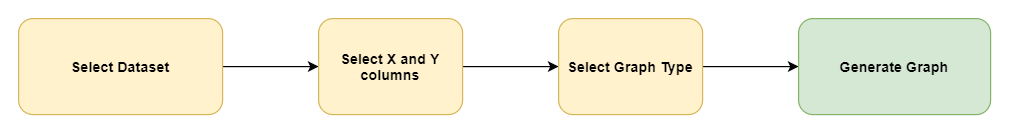

The diagram above was exported from draw.io. Its source (the exported page's mxGraphModel, read from the mxfile embedded in the PNG):
<mxGraphModel dx="1936" dy="966" grid="1" gridSize="10" guides="1" tooltips="1" connect="1" arrows="1" fold="1" page="1" pageScale="1" pageWidth="850" pageHeight="1100" math="0" shadow="0">
  <root>
    <mxCell id="0" />
    <mxCell id="1" parent="0" />
    <mxCell id="2" style="edgeStyle=orthogonalEdgeStyle;rounded=0;orthogonalLoop=1;jettySize=auto;html=1;exitX=1;exitY=0.5;exitDx=0;exitDy=0;entryX=0;entryY=0.5;entryDx=0;entryDy=0;" edge="1" source="3" target="5" parent="1">
      <mxGeometry relative="1" as="geometry" />
    </mxCell>
    <mxCell id="3" value="Select Dataset" style="rounded=1;whiteSpace=wrap;html=1;fillColor=#fff2cc;strokeColor=#d6b656;fontStyle=1" vertex="1" parent="1">
      <mxGeometry x="-10" y="220" width="170" height="80" as="geometry" />
    </mxCell>
    <mxCell id="4" style="edgeStyle=orthogonalEdgeStyle;rounded=0;orthogonalLoop=1;jettySize=auto;html=1;exitX=1;exitY=0.5;exitDx=0;exitDy=0;" edge="1" source="5" target="7" parent="1">
      <mxGeometry relative="1" as="geometry" />
    </mxCell>
    <mxCell id="5" value="Select X and Y columns" style="rounded=1;whiteSpace=wrap;html=1;fillColor=#fff2cc;strokeColor=#d6b656;fontStyle=1" vertex="1" parent="1">
      <mxGeometry x="240" y="220" width="120" height="80" as="geometry" />
    </mxCell>
    <mxCell id="6" style="edgeStyle=orthogonalEdgeStyle;rounded=0;orthogonalLoop=1;jettySize=auto;html=1;exitX=1;exitY=0.5;exitDx=0;exitDy=0;entryX=0;entryY=0.5;entryDx=0;entryDy=0;" edge="1" source="7" target="8" parent="1">
      <mxGeometry relative="1" as="geometry" />
    </mxCell>
    <mxCell id="7" value="Select Graph Type" style="rounded=1;whiteSpace=wrap;html=1;fillColor=#fff2cc;strokeColor=#d6b656;fontStyle=1" vertex="1" parent="1">
      <mxGeometry x="440" y="220" width="120" height="80" as="geometry" />
    </mxCell>
    <mxCell id="8" value="Generate Graph" style="rounded=1;whiteSpace=wrap;html=1;fillColor=#d5e8d4;strokeColor=#82b366;fontStyle=1" vertex="1" parent="1">
      <mxGeometry x="640" y="220" width="160" height="80" as="geometry" />
    </mxCell>
  </root>
</mxGraphModel>